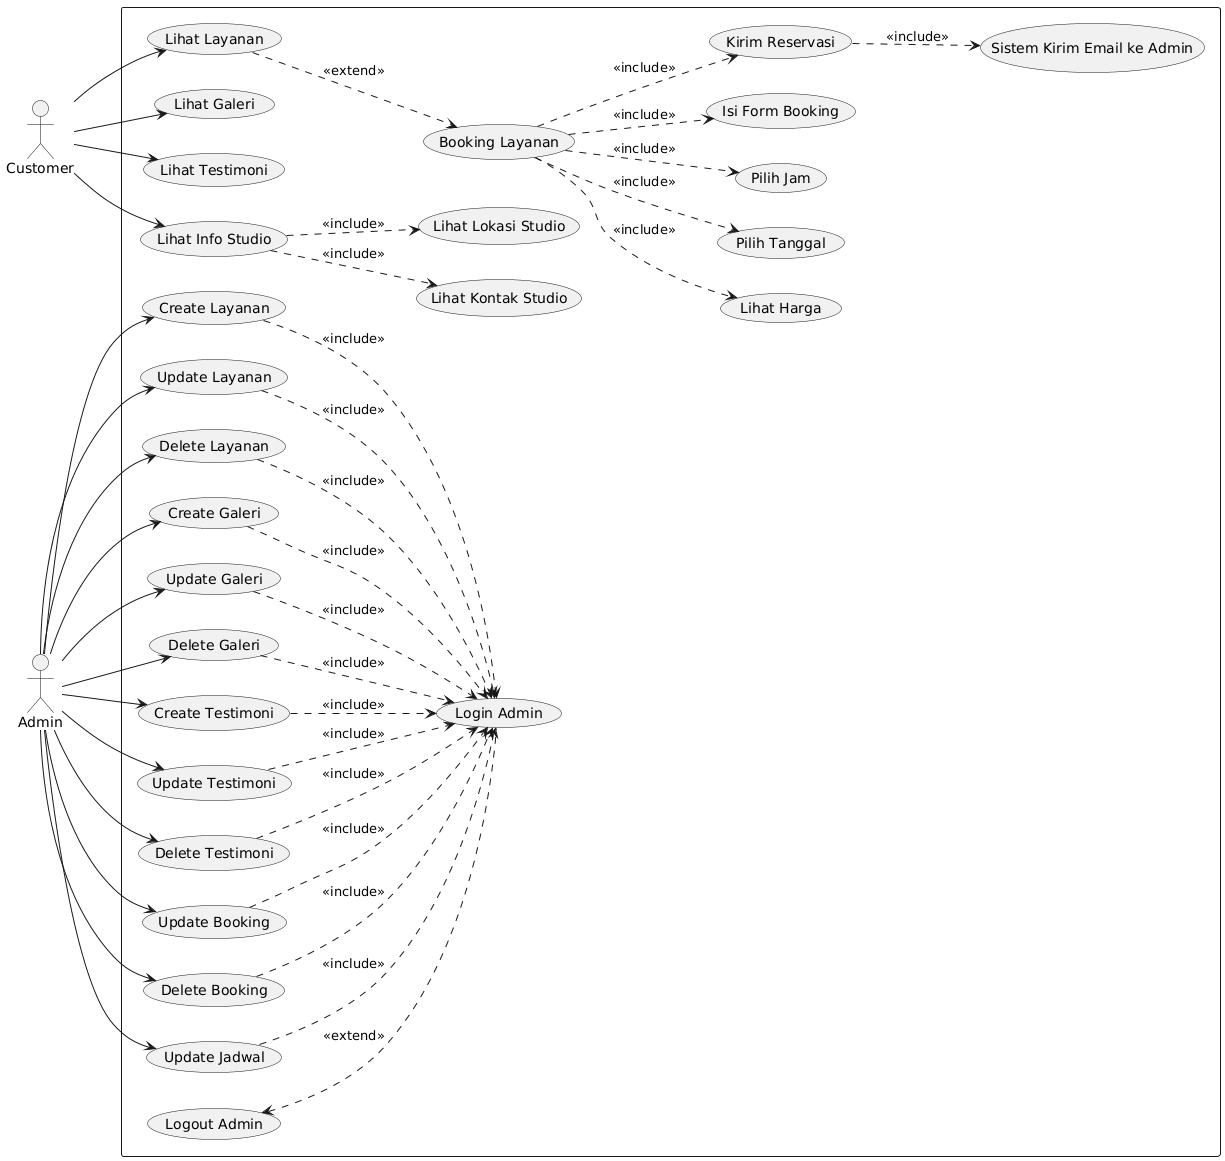

The diagram above was rendered by PlantUML. Its source (embedded in the PNG):
@startuml
left to right direction
skinparam packageStyle rectangle

actor "Customer" as customer
actor "Admin" as admin

rectangle "Website Katalog Studioku Jogja" {
  ' ===== ADMIN USE CASES =====
  usecase "Login Admin" as UC_LoginAdmin
  usecase "Logout Admin" as UC_LogoutAdmin
  usecase "Create Layanan" as UC_CreateLayanan
  usecase "Update Layanan" as UC_UpdateLayanan
  usecase "Delete Layanan" as UC_DeleteLayanan
  
  usecase "Create Galeri" as UC_CreateGaleri
  usecase "Update Galeri" as UC_UpdateGaleri
  usecase "Delete Galeri" as UC_DeleteGaleri
  
  usecase "Create Testimoni" as UC_CreateTestimoni
  usecase "Update Testimoni" as UC_UpdateTestimoni
  usecase "Delete Testimoni" as UC_DeleteTestimoni
  
  usecase "Update Booking" as UC_UpdateBooking
  usecase "Delete Booking" as UC_DeleteBooking
  
  usecase "Update Jadwal" as UC_UpdateJadwal
  
  ' ===== USER USE CASES =====
  usecase "Lihat Layanan" as UC_LihatLayanan
  usecase "Booking Layanan" as UC_BookingLayanan
  usecase "Lihat Harga" as UC_LihatHarga
  usecase "Pilih Tanggal" as UC_PilihTanggal
  usecase "Pilih Jam" as UC_PilihJam
  usecase "Isi Form Booking" as UC_IsiFform
  usecase "Kirim Reservasi" as UC_KirimReservasi
  
  usecase "Lihat Galeri" as UC_LihatGaleri
  usecase "Lihat Testimoni" as UC_LihatTestimoni
  usecase "Lihat Info Studio" as UC_LihatInfoStudio
  usecase "Lihat Lokasi Studio" as UC_LihatLokasi
  usecase "Lihat Kontak Studio" as UC_LihatKontak
  
  ' ===== SYSTEM USE CASES =====
  usecase "Sistem Kirim Email ke Admin" as UC_KirimEmail
}

' ===== ADMIN RELATIONS =====
admin --> UC_CreateLayanan
admin --> UC_UpdateLayanan
admin --> UC_DeleteLayanan
admin --> UC_CreateGaleri
admin --> UC_UpdateGaleri
admin --> UC_DeleteGaleri
admin --> UC_CreateTestimoni
admin --> UC_UpdateTestimoni
admin --> UC_DeleteTestimoni
admin --> UC_UpdateBooking
admin --> UC_DeleteBooking
admin --> UC_UpdateJadwal

UC_CreateLayanan ..> UC_LoginAdmin : <<include>>
UC_UpdateLayanan ..> UC_LoginAdmin : <<include>>
UC_DeleteLayanan ..> UC_LoginAdmin : <<include>>
UC_CreateGaleri ..> UC_LoginAdmin : <<include>>
UC_UpdateGaleri ..> UC_LoginAdmin : <<include>>
UC_DeleteGaleri ..> UC_LoginAdmin : <<include>>
UC_CreateTestimoni ..> UC_LoginAdmin : <<include>>
UC_UpdateTestimoni ..> UC_LoginAdmin : <<include>>
UC_DeleteTestimoni ..> UC_LoginAdmin : <<include>>
UC_UpdateBooking ..> UC_LoginAdmin : <<include>>
UC_DeleteBooking ..> UC_LoginAdmin : <<include>>
UC_UpdateJadwal ..> UC_LoginAdmin : <<include>>

UC_LoginAdmin .up.> UC_LogoutAdmin : <<extend>>

' ===== USER RELATIONS =====
customer --> UC_LihatLayanan
customer --> UC_LihatGaleri
customer --> UC_LihatTestimoni
customer --> UC_LihatInfoStudio

UC_LihatLayanan .down.> UC_BookingLayanan : <<extend>>

UC_BookingLayanan ..> UC_LihatHarga : <<include>>
UC_BookingLayanan ..> UC_PilihTanggal : <<include>>
UC_BookingLayanan ..> UC_PilihJam : <<include>>
UC_BookingLayanan ..> UC_IsiFform : <<include>>
UC_BookingLayanan ..> UC_KirimReservasi : <<include>>

UC_KirimReservasi ..> UC_KirimEmail : <<include>>

UC_LihatInfoStudio ..> UC_LihatLokasi : <<include>>
UC_LihatInfoStudio ..> UC_LihatKontak : <<include>>
@enduml